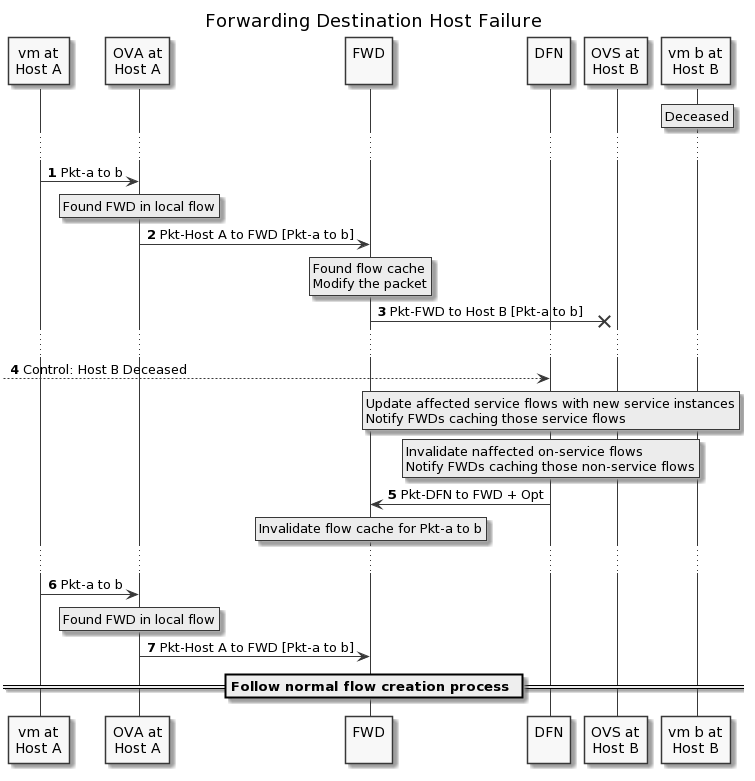

The diagram above was rendered by PlantUML. Its source (embedded in the PNG):
@startuml
' SPDX-License-Identifier: MIT
' Copyright (c) 2020 The Authors.

' Authors: Bin Liang

' Permission is hereby granted, free of charge, to any person obtaining a copy
' of this software and associated documentation files (the "Software"), to deal
' in the Software without restriction, including without limitation the rights
' to use, copy, modify, merge, publish, distribute, sublicense, and/or sell
' copies of the Software, and to permit persons to whom the Software is
' furnished to do so, subject to the following conditions:The above copyright
' notice and this permission notice shall be included in all copies or
' substantial portions of the Software.THE SOFTWARE IS PROVIDED "AS IS",
' WITHOUT WARRANTY OF ANY KIND, EXPRESS OR IMPLIED, INCLUDING BUT NOT LIMITED
' TO THE WARRANTIES OF MERCHANTABILITY, FITNESS FOR A PARTICULAR PURPOSE AND
' NONINFRINGEMENT. IN NO EVENT SHALL THE AUTHORS OR COPYRIGHT HOLDERS BE LIABLE
' FOR ANY CLAIM, DAMAGES OR OTHER LIABILITY, WHETHER IN AN ACTION OF CONTRACT,
' TORT OR OTHERWISE, ARISING FROM, OUT OF OR IN CONNECTION WITH THE SOFTWARE OR
' THE USE OR OTHER DEALINGS IN THE SOFTWARE.

title Forwarding Destination Host Failure
skinparam monochrome true
autonumber

participant "vm at\nHost A" as a
participant "OVA at\nHost A" as oa
participant "FWD\n" as FWD
participant "DFN\n" as DFN
participant "OVS at\nHost B" as ob
participant "vm b at\nHost B" as b

rnote over b
    Deceased
endrnote
...

a -> oa: Pkt-a to b
rnote over oa
    Found FWD in local flow
endrnote
oa -> FWD: Pkt-Host A to FWD [Pkt-a to b]
rnote over FWD
    Found flow cache
    Modify the packet
endrnote
FWD ->x ob: Pkt-FWD to Host B [Pkt-a to b]
...

[--> DFN: Control: Host B Deceased
rnote over DFN
    Update affected service flows with new service instances
    Notify FWDs caching those service flows
endrnote
rnote over DFN
    Invalidate naffected on-service flows
    Notify FWDs caching those non-service flows
endrnote
DFN -> FWD: Pkt-DFN to FWD + Opt
rnote over FWD
    Invalidate flow cache for Pkt-a to b
endrnote
...
a -> oa: Pkt-a to b
rnote over oa
    Found FWD in local flow
endrnote
oa -> FWD: Pkt-Host A to FWD [Pkt-a to b]
== Follow normal flow creation process ==
@enduml